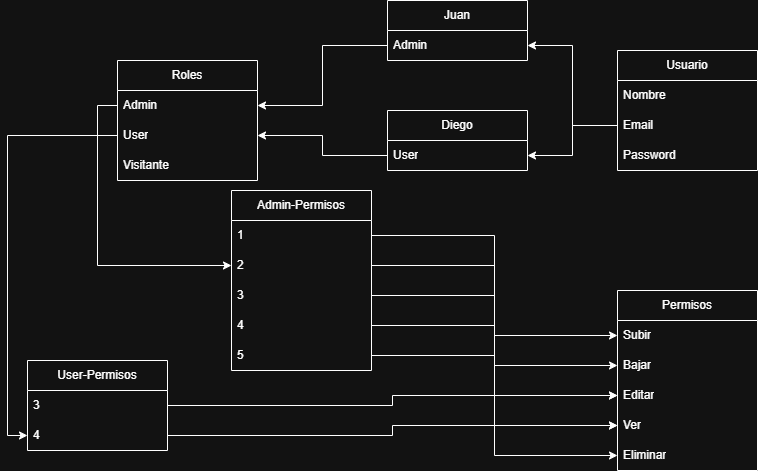

The diagram above was exported from draw.io. Its source (the exported page's mxGraphModel, read from the mxfile embedded in the PNG):
<mxGraphModel dx="872" dy="431" grid="1" gridSize="10" guides="1" tooltips="1" connect="1" arrows="1" fold="1" page="1" pageScale="1" pageWidth="827" pageHeight="1169" math="0" shadow="0">
  <root>
    <mxCell id="0" />
    <mxCell id="1" parent="0" />
    <mxCell id="PdLMcVj_6q4YiuDVNbDT-1" value="Usuario" style="swimlane;fontStyle=0;childLayout=stackLayout;horizontal=1;startSize=30;horizontalStack=0;resizeParent=1;resizeParentMax=0;resizeLast=0;collapsible=1;marginBottom=0;whiteSpace=wrap;html=1;" vertex="1" parent="1">
      <mxGeometry x="660" y="70" width="140" height="120" as="geometry" />
    </mxCell>
    <mxCell id="PdLMcVj_6q4YiuDVNbDT-2" value="Nombre" style="text;strokeColor=none;fillColor=none;align=left;verticalAlign=middle;spacingLeft=4;spacingRight=4;overflow=hidden;points=[[0,0.5],[1,0.5]];portConstraint=eastwest;rotatable=0;whiteSpace=wrap;html=1;" vertex="1" parent="PdLMcVj_6q4YiuDVNbDT-1">
      <mxGeometry y="30" width="140" height="30" as="geometry" />
    </mxCell>
    <mxCell id="PdLMcVj_6q4YiuDVNbDT-3" value="Email" style="text;strokeColor=none;fillColor=none;align=left;verticalAlign=middle;spacingLeft=4;spacingRight=4;overflow=hidden;points=[[0,0.5],[1,0.5]];portConstraint=eastwest;rotatable=0;whiteSpace=wrap;html=1;" vertex="1" parent="PdLMcVj_6q4YiuDVNbDT-1">
      <mxGeometry y="60" width="140" height="30" as="geometry" />
    </mxCell>
    <mxCell id="PdLMcVj_6q4YiuDVNbDT-4" value="Password" style="text;strokeColor=none;fillColor=none;align=left;verticalAlign=middle;spacingLeft=4;spacingRight=4;overflow=hidden;points=[[0,0.5],[1,0.5]];portConstraint=eastwest;rotatable=0;whiteSpace=wrap;html=1;" vertex="1" parent="PdLMcVj_6q4YiuDVNbDT-1">
      <mxGeometry y="90" width="140" height="30" as="geometry" />
    </mxCell>
    <mxCell id="PdLMcVj_6q4YiuDVNbDT-5" value="Roles" style="swimlane;fontStyle=0;childLayout=stackLayout;horizontal=1;startSize=30;horizontalStack=0;resizeParent=1;resizeParentMax=0;resizeLast=0;collapsible=1;marginBottom=0;whiteSpace=wrap;html=1;" vertex="1" parent="1">
      <mxGeometry x="160" y="80" width="140" height="120" as="geometry" />
    </mxCell>
    <mxCell id="PdLMcVj_6q4YiuDVNbDT-6" value="Admin" style="text;strokeColor=none;fillColor=none;align=left;verticalAlign=middle;spacingLeft=4;spacingRight=4;overflow=hidden;points=[[0,0.5],[1,0.5]];portConstraint=eastwest;rotatable=0;whiteSpace=wrap;html=1;" vertex="1" parent="PdLMcVj_6q4YiuDVNbDT-5">
      <mxGeometry y="30" width="140" height="30" as="geometry" />
    </mxCell>
    <mxCell id="PdLMcVj_6q4YiuDVNbDT-7" value="User" style="text;strokeColor=none;fillColor=none;align=left;verticalAlign=middle;spacingLeft=4;spacingRight=4;overflow=hidden;points=[[0,0.5],[1,0.5]];portConstraint=eastwest;rotatable=0;whiteSpace=wrap;html=1;" vertex="1" parent="PdLMcVj_6q4YiuDVNbDT-5">
      <mxGeometry y="60" width="140" height="30" as="geometry" />
    </mxCell>
    <mxCell id="PdLMcVj_6q4YiuDVNbDT-8" value="Visitante" style="text;strokeColor=none;fillColor=none;align=left;verticalAlign=middle;spacingLeft=4;spacingRight=4;overflow=hidden;points=[[0,0.5],[1,0.5]];portConstraint=eastwest;rotatable=0;whiteSpace=wrap;html=1;" vertex="1" parent="PdLMcVj_6q4YiuDVNbDT-5">
      <mxGeometry y="90" width="140" height="30" as="geometry" />
    </mxCell>
    <mxCell id="PdLMcVj_6q4YiuDVNbDT-9" value="Permisos" style="swimlane;fontStyle=0;childLayout=stackLayout;horizontal=1;startSize=30;horizontalStack=0;resizeParent=1;resizeParentMax=0;resizeLast=0;collapsible=1;marginBottom=0;whiteSpace=wrap;html=1;" vertex="1" parent="1">
      <mxGeometry x="660" y="310" width="140" height="180" as="geometry" />
    </mxCell>
    <mxCell id="PdLMcVj_6q4YiuDVNbDT-10" value="Subir" style="text;strokeColor=none;fillColor=none;align=left;verticalAlign=middle;spacingLeft=4;spacingRight=4;overflow=hidden;points=[[0,0.5],[1,0.5]];portConstraint=eastwest;rotatable=0;whiteSpace=wrap;html=1;" vertex="1" parent="PdLMcVj_6q4YiuDVNbDT-9">
      <mxGeometry y="30" width="140" height="30" as="geometry" />
    </mxCell>
    <mxCell id="PdLMcVj_6q4YiuDVNbDT-11" value="Bajar" style="text;strokeColor=none;fillColor=none;align=left;verticalAlign=middle;spacingLeft=4;spacingRight=4;overflow=hidden;points=[[0,0.5],[1,0.5]];portConstraint=eastwest;rotatable=0;whiteSpace=wrap;html=1;" vertex="1" parent="PdLMcVj_6q4YiuDVNbDT-9">
      <mxGeometry y="60" width="140" height="30" as="geometry" />
    </mxCell>
    <mxCell id="PdLMcVj_6q4YiuDVNbDT-12" value="Editar" style="text;strokeColor=none;fillColor=none;align=left;verticalAlign=middle;spacingLeft=4;spacingRight=4;overflow=hidden;points=[[0,0.5],[1,0.5]];portConstraint=eastwest;rotatable=0;whiteSpace=wrap;html=1;" vertex="1" parent="PdLMcVj_6q4YiuDVNbDT-9">
      <mxGeometry y="90" width="140" height="30" as="geometry" />
    </mxCell>
    <mxCell id="PdLMcVj_6q4YiuDVNbDT-23" value="Ver" style="text;strokeColor=none;fillColor=none;align=left;verticalAlign=middle;spacingLeft=4;spacingRight=4;overflow=hidden;points=[[0,0.5],[1,0.5]];portConstraint=eastwest;rotatable=0;whiteSpace=wrap;html=1;" vertex="1" parent="PdLMcVj_6q4YiuDVNbDT-9">
      <mxGeometry y="120" width="140" height="30" as="geometry" />
    </mxCell>
    <mxCell id="PdLMcVj_6q4YiuDVNbDT-24" value="Eliminar" style="text;strokeColor=none;fillColor=none;align=left;verticalAlign=middle;spacingLeft=4;spacingRight=4;overflow=hidden;points=[[0,0.5],[1,0.5]];portConstraint=eastwest;rotatable=0;whiteSpace=wrap;html=1;" vertex="1" parent="PdLMcVj_6q4YiuDVNbDT-9">
      <mxGeometry y="150" width="140" height="30" as="geometry" />
    </mxCell>
    <mxCell id="PdLMcVj_6q4YiuDVNbDT-15" value="Admin-Permisos" style="swimlane;fontStyle=0;childLayout=stackLayout;horizontal=1;startSize=30;horizontalStack=0;resizeParent=1;resizeParentMax=0;resizeLast=0;collapsible=1;marginBottom=0;whiteSpace=wrap;html=1;" vertex="1" parent="1">
      <mxGeometry x="274" y="210" width="140" height="180" as="geometry" />
    </mxCell>
    <mxCell id="PdLMcVj_6q4YiuDVNbDT-16" value="1" style="text;strokeColor=none;fillColor=none;align=left;verticalAlign=middle;spacingLeft=4;spacingRight=4;overflow=hidden;points=[[0,0.5],[1,0.5]];portConstraint=eastwest;rotatable=0;whiteSpace=wrap;html=1;" vertex="1" parent="PdLMcVj_6q4YiuDVNbDT-15">
      <mxGeometry y="30" width="140" height="30" as="geometry" />
    </mxCell>
    <mxCell id="PdLMcVj_6q4YiuDVNbDT-17" value="2" style="text;strokeColor=none;fillColor=none;align=left;verticalAlign=middle;spacingLeft=4;spacingRight=4;overflow=hidden;points=[[0,0.5],[1,0.5]];portConstraint=eastwest;rotatable=0;whiteSpace=wrap;html=1;" vertex="1" parent="PdLMcVj_6q4YiuDVNbDT-15">
      <mxGeometry y="60" width="140" height="30" as="geometry" />
    </mxCell>
    <mxCell id="PdLMcVj_6q4YiuDVNbDT-18" value="3" style="text;strokeColor=none;fillColor=none;align=left;verticalAlign=middle;spacingLeft=4;spacingRight=4;overflow=hidden;points=[[0,0.5],[1,0.5]];portConstraint=eastwest;rotatable=0;whiteSpace=wrap;html=1;" vertex="1" parent="PdLMcVj_6q4YiuDVNbDT-15">
      <mxGeometry y="90" width="140" height="30" as="geometry" />
    </mxCell>
    <mxCell id="PdLMcVj_6q4YiuDVNbDT-25" value="4" style="text;strokeColor=none;fillColor=none;align=left;verticalAlign=middle;spacingLeft=4;spacingRight=4;overflow=hidden;points=[[0,0.5],[1,0.5]];portConstraint=eastwest;rotatable=0;whiteSpace=wrap;html=1;" vertex="1" parent="PdLMcVj_6q4YiuDVNbDT-15">
      <mxGeometry y="120" width="140" height="30" as="geometry" />
    </mxCell>
    <mxCell id="PdLMcVj_6q4YiuDVNbDT-26" value="5" style="text;strokeColor=none;fillColor=none;align=left;verticalAlign=middle;spacingLeft=4;spacingRight=4;overflow=hidden;points=[[0,0.5],[1,0.5]];portConstraint=eastwest;rotatable=0;whiteSpace=wrap;html=1;" vertex="1" parent="PdLMcVj_6q4YiuDVNbDT-15">
      <mxGeometry y="150" width="140" height="30" as="geometry" />
    </mxCell>
    <mxCell id="PdLMcVj_6q4YiuDVNbDT-19" style="edgeStyle=orthogonalEdgeStyle;rounded=0;orthogonalLoop=1;jettySize=auto;html=1;exitX=0;exitY=0.5;exitDx=0;exitDy=0;entryX=0;entryY=0.5;entryDx=0;entryDy=0;" edge="1" parent="1" source="PdLMcVj_6q4YiuDVNbDT-6" target="PdLMcVj_6q4YiuDVNbDT-17">
      <mxGeometry relative="1" as="geometry" />
    </mxCell>
    <mxCell id="PdLMcVj_6q4YiuDVNbDT-20" style="edgeStyle=orthogonalEdgeStyle;rounded=0;orthogonalLoop=1;jettySize=auto;html=1;exitX=1;exitY=0.5;exitDx=0;exitDy=0;entryX=0;entryY=0.5;entryDx=0;entryDy=0;" edge="1" parent="1" source="PdLMcVj_6q4YiuDVNbDT-16" target="PdLMcVj_6q4YiuDVNbDT-10">
      <mxGeometry relative="1" as="geometry" />
    </mxCell>
    <mxCell id="PdLMcVj_6q4YiuDVNbDT-21" style="edgeStyle=orthogonalEdgeStyle;rounded=0;orthogonalLoop=1;jettySize=auto;html=1;exitX=1;exitY=0.5;exitDx=0;exitDy=0;entryX=0;entryY=0.5;entryDx=0;entryDy=0;" edge="1" parent="1" source="PdLMcVj_6q4YiuDVNbDT-17" target="PdLMcVj_6q4YiuDVNbDT-11">
      <mxGeometry relative="1" as="geometry" />
    </mxCell>
    <mxCell id="PdLMcVj_6q4YiuDVNbDT-22" style="edgeStyle=orthogonalEdgeStyle;rounded=0;orthogonalLoop=1;jettySize=auto;html=1;exitX=1;exitY=0.5;exitDx=0;exitDy=0;entryX=0;entryY=0.5;entryDx=0;entryDy=0;" edge="1" parent="1" source="PdLMcVj_6q4YiuDVNbDT-18" target="PdLMcVj_6q4YiuDVNbDT-12">
      <mxGeometry relative="1" as="geometry" />
    </mxCell>
    <mxCell id="PdLMcVj_6q4YiuDVNbDT-27" style="edgeStyle=orthogonalEdgeStyle;rounded=0;orthogonalLoop=1;jettySize=auto;html=1;exitX=1;exitY=0.5;exitDx=0;exitDy=0;" edge="1" parent="1" source="PdLMcVj_6q4YiuDVNbDT-25" target="PdLMcVj_6q4YiuDVNbDT-23">
      <mxGeometry relative="1" as="geometry" />
    </mxCell>
    <mxCell id="PdLMcVj_6q4YiuDVNbDT-28" style="edgeStyle=orthogonalEdgeStyle;rounded=0;orthogonalLoop=1;jettySize=auto;html=1;exitX=1;exitY=0.5;exitDx=0;exitDy=0;entryX=0;entryY=0.5;entryDx=0;entryDy=0;" edge="1" parent="1" source="PdLMcVj_6q4YiuDVNbDT-26" target="PdLMcVj_6q4YiuDVNbDT-24">
      <mxGeometry relative="1" as="geometry" />
    </mxCell>
    <mxCell id="PdLMcVj_6q4YiuDVNbDT-29" value="Juan" style="swimlane;fontStyle=0;childLayout=stackLayout;horizontal=1;startSize=30;horizontalStack=0;resizeParent=1;resizeParentMax=0;resizeLast=0;collapsible=1;marginBottom=0;whiteSpace=wrap;html=1;" vertex="1" parent="1">
      <mxGeometry x="430" y="20" width="140" height="60" as="geometry" />
    </mxCell>
    <mxCell id="PdLMcVj_6q4YiuDVNbDT-30" value="Admin" style="text;strokeColor=none;fillColor=none;align=left;verticalAlign=middle;spacingLeft=4;spacingRight=4;overflow=hidden;points=[[0,0.5],[1,0.5]];portConstraint=eastwest;rotatable=0;whiteSpace=wrap;html=1;" vertex="1" parent="PdLMcVj_6q4YiuDVNbDT-29">
      <mxGeometry y="30" width="140" height="30" as="geometry" />
    </mxCell>
    <mxCell id="PdLMcVj_6q4YiuDVNbDT-33" style="edgeStyle=orthogonalEdgeStyle;rounded=0;orthogonalLoop=1;jettySize=auto;html=1;exitX=0;exitY=0.5;exitDx=0;exitDy=0;entryX=1;entryY=0.5;entryDx=0;entryDy=0;" edge="1" parent="1" source="PdLMcVj_6q4YiuDVNbDT-3" target="PdLMcVj_6q4YiuDVNbDT-30">
      <mxGeometry relative="1" as="geometry">
        <mxPoint x="549.94" y="89.99000000000001" as="targetPoint" />
      </mxGeometry>
    </mxCell>
    <mxCell id="PdLMcVj_6q4YiuDVNbDT-35" style="edgeStyle=orthogonalEdgeStyle;rounded=0;orthogonalLoop=1;jettySize=auto;html=1;exitX=0;exitY=0.5;exitDx=0;exitDy=0;entryX=1;entryY=0.5;entryDx=0;entryDy=0;" edge="1" parent="1" source="PdLMcVj_6q4YiuDVNbDT-30" target="PdLMcVj_6q4YiuDVNbDT-6">
      <mxGeometry relative="1" as="geometry" />
    </mxCell>
    <mxCell id="PdLMcVj_6q4YiuDVNbDT-36" value="Diego" style="swimlane;fontStyle=0;childLayout=stackLayout;horizontal=1;startSize=30;horizontalStack=0;resizeParent=1;resizeParentMax=0;resizeLast=0;collapsible=1;marginBottom=0;whiteSpace=wrap;html=1;" vertex="1" parent="1">
      <mxGeometry x="430" y="130" width="140" height="60" as="geometry" />
    </mxCell>
    <mxCell id="PdLMcVj_6q4YiuDVNbDT-37" value="User" style="text;strokeColor=none;fillColor=none;align=left;verticalAlign=middle;spacingLeft=4;spacingRight=4;overflow=hidden;points=[[0,0.5],[1,0.5]];portConstraint=eastwest;rotatable=0;whiteSpace=wrap;html=1;" vertex="1" parent="PdLMcVj_6q4YiuDVNbDT-36">
      <mxGeometry y="30" width="140" height="30" as="geometry" />
    </mxCell>
    <mxCell id="PdLMcVj_6q4YiuDVNbDT-38" style="edgeStyle=orthogonalEdgeStyle;rounded=0;orthogonalLoop=1;jettySize=auto;html=1;exitX=0;exitY=0.5;exitDx=0;exitDy=0;entryX=1;entryY=0.5;entryDx=0;entryDy=0;" edge="1" parent="1" source="PdLMcVj_6q4YiuDVNbDT-3" target="PdLMcVj_6q4YiuDVNbDT-37">
      <mxGeometry relative="1" as="geometry" />
    </mxCell>
    <mxCell id="PdLMcVj_6q4YiuDVNbDT-39" style="edgeStyle=orthogonalEdgeStyle;rounded=0;orthogonalLoop=1;jettySize=auto;html=1;exitX=0;exitY=0.5;exitDx=0;exitDy=0;entryX=1;entryY=0.5;entryDx=0;entryDy=0;" edge="1" parent="1" source="PdLMcVj_6q4YiuDVNbDT-37" target="PdLMcVj_6q4YiuDVNbDT-7">
      <mxGeometry relative="1" as="geometry" />
    </mxCell>
    <mxCell id="PdLMcVj_6q4YiuDVNbDT-40" value="User-Permisos" style="swimlane;fontStyle=0;childLayout=stackLayout;horizontal=1;startSize=30;horizontalStack=0;resizeParent=1;resizeParentMax=0;resizeLast=0;collapsible=1;marginBottom=0;whiteSpace=wrap;html=1;" vertex="1" parent="1">
      <mxGeometry x="70" y="380" width="140" height="90" as="geometry" />
    </mxCell>
    <mxCell id="PdLMcVj_6q4YiuDVNbDT-41" value="3" style="text;strokeColor=none;fillColor=none;align=left;verticalAlign=middle;spacingLeft=4;spacingRight=4;overflow=hidden;points=[[0,0.5],[1,0.5]];portConstraint=eastwest;rotatable=0;whiteSpace=wrap;html=1;" vertex="1" parent="PdLMcVj_6q4YiuDVNbDT-40">
      <mxGeometry y="30" width="140" height="30" as="geometry" />
    </mxCell>
    <mxCell id="PdLMcVj_6q4YiuDVNbDT-42" value="4" style="text;strokeColor=none;fillColor=none;align=left;verticalAlign=middle;spacingLeft=4;spacingRight=4;overflow=hidden;points=[[0,0.5],[1,0.5]];portConstraint=eastwest;rotatable=0;whiteSpace=wrap;html=1;" vertex="1" parent="PdLMcVj_6q4YiuDVNbDT-40">
      <mxGeometry y="60" width="140" height="30" as="geometry" />
    </mxCell>
    <mxCell id="PdLMcVj_6q4YiuDVNbDT-45" style="edgeStyle=orthogonalEdgeStyle;rounded=0;orthogonalLoop=1;jettySize=auto;html=1;exitX=0;exitY=0.5;exitDx=0;exitDy=0;entryX=0;entryY=0.5;entryDx=0;entryDy=0;" edge="1" parent="1" source="PdLMcVj_6q4YiuDVNbDT-7" target="PdLMcVj_6q4YiuDVNbDT-42">
      <mxGeometry relative="1" as="geometry" />
    </mxCell>
    <mxCell id="PdLMcVj_6q4YiuDVNbDT-46" style="edgeStyle=orthogonalEdgeStyle;rounded=0;orthogonalLoop=1;jettySize=auto;html=1;exitX=1;exitY=0.5;exitDx=0;exitDy=0;entryX=0;entryY=0.5;entryDx=0;entryDy=0;" edge="1" parent="1" source="PdLMcVj_6q4YiuDVNbDT-41" target="PdLMcVj_6q4YiuDVNbDT-12">
      <mxGeometry relative="1" as="geometry" />
    </mxCell>
    <mxCell id="PdLMcVj_6q4YiuDVNbDT-47" style="edgeStyle=orthogonalEdgeStyle;rounded=0;orthogonalLoop=1;jettySize=auto;html=1;exitX=1;exitY=0.5;exitDx=0;exitDy=0;entryX=0;entryY=0.5;entryDx=0;entryDy=0;" edge="1" parent="1" source="PdLMcVj_6q4YiuDVNbDT-42" target="PdLMcVj_6q4YiuDVNbDT-23">
      <mxGeometry relative="1" as="geometry" />
    </mxCell>
  </root>
</mxGraphModel>